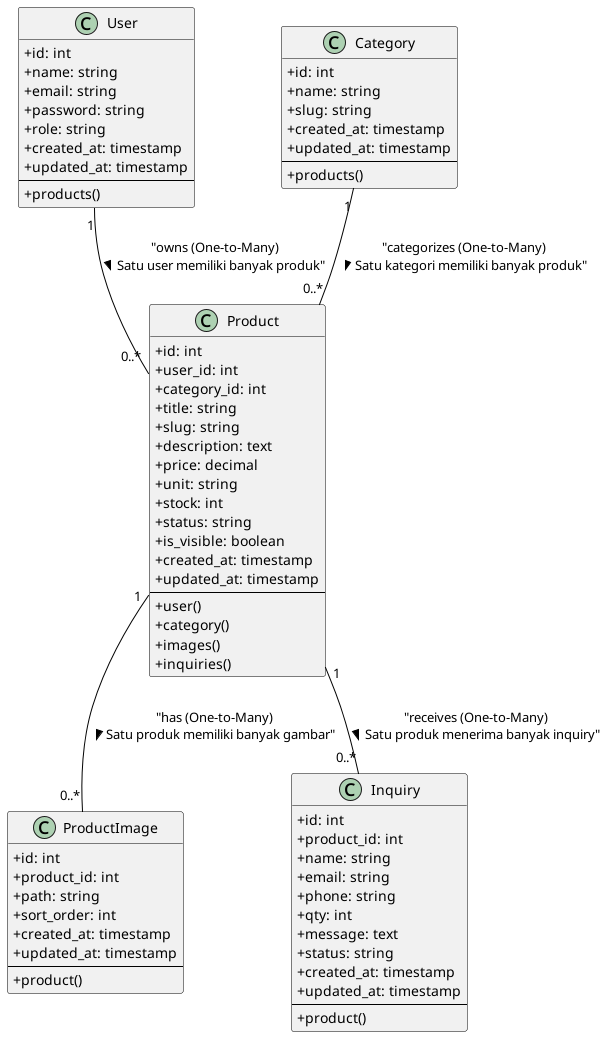

The diagram above was rendered by PlantUML. Its source (embedded in the PNG):
@startuml
skinparam classAttributeIconSize 0
skinparam backgroundColor white
skinparam class {
  BackgroundColor<<Entity>> LightGreen
  BorderColor Black
  ArrowColor Black
}

' Entity Classes
class User {
  +id: int
  +name: string
  +email: string
  +password: string
  +role: string
  +created_at: timestamp
  +updated_at: timestamp
  --
  +products()
}

class Category {
  +id: int
  +name: string
  +slug: string
  +created_at: timestamp
  +updated_at: timestamp
  --
  +products()
}

class Product {
  +id: int
  +user_id: int
  +category_id: int
  +title: string
  +slug: string
  +description: text
  +price: decimal
  +unit: string
  +stock: int
  +status: string
  +is_visible: boolean
  +created_at: timestamp
  +updated_at: timestamp
  --
  +user()
  +category()
  +images()
  +inquiries()
}

class ProductImage {
  +id: int
  +product_id: int
  +path: string
  +sort_order: int
  +created_at: timestamp
  +updated_at: timestamp
  --
  +product()
}

class Inquiry {
  +id: int
  +product_id: int
  +name: string
  +email: string
  +phone: string
  +qty: int
  +message: text
  +status: string
  +created_at: timestamp
  +updated_at: timestamp
  --
  +product()
}

' Relationships between Entities
User "1" -- "0..*" Product : "owns (One-to-Many)\nSatu user memiliki banyak produk" >
Category "1" -- "0..*" Product : "categorizes (One-to-Many)\nSatu kategori memiliki banyak produk" >
Product "1" -- "0..*" ProductImage : "has (One-to-Many)\nSatu produk memiliki banyak gambar" >
Product "1" -- "0..*" Inquiry : "receives (One-to-Many)\nSatu produk menerima banyak inquiry" >

@enduml